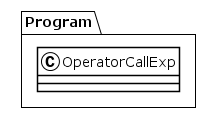

The diagram above was rendered by PlantUML. Its source (embedded in the PNG):
@startuml
!theme plain
package Program {
class OperatorCallExp {
}
}
@enduml